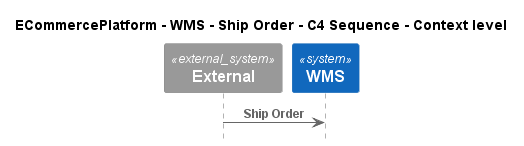

The diagram above was rendered by PlantUML. Its source (embedded in the PNG):
@startuml
!include ..\..\..\..\..\.c4s\C4_Sequence.puml

title ECommercePlatform - WMS - Ship Order - C4 Sequence - Context level

System_Ext(C4InterFlow.SoftwareSystems.ExternalSystem, "External", "")
System(ECommercePlatform.SoftwareSystems.WMS, "WMS", "")

Rel(C4InterFlow.SoftwareSystems.ExternalSystem, ECommercePlatform.SoftwareSystems.WMS, "Ship Order")


@enduml